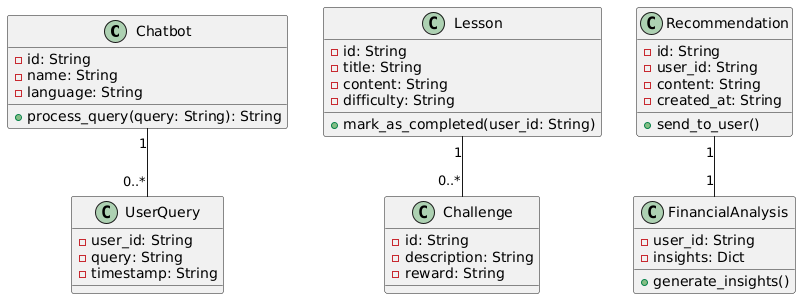

The diagram above was rendered by PlantUML. Its source (embedded in the PNG):
@startuml
class Chatbot {
    - id: String
    - name: String
    - language: String
    + process_query(query: String): String
}

class UserQuery {
    - user_id: String
    - query: String
    - timestamp: String
}

class Lesson {
    - id: String
    - title: String
    - content: String
    - difficulty: String
    + mark_as_completed(user_id: String)
}

class Challenge {
    - id: String
    - description: String
    - reward: String
}

class Recommendation {
    - id: String
    - user_id: String
    - content: String
    - created_at: String
    + send_to_user()
}

class FinancialAnalysis {
    - user_id: String
    - insights: Dict
    + generate_insights()
}

Chatbot "1" -- "0..*" UserQuery
Lesson "1" -- "0..*" Challenge
Recommendation "1" -- "1" FinancialAnalysis
@enduml